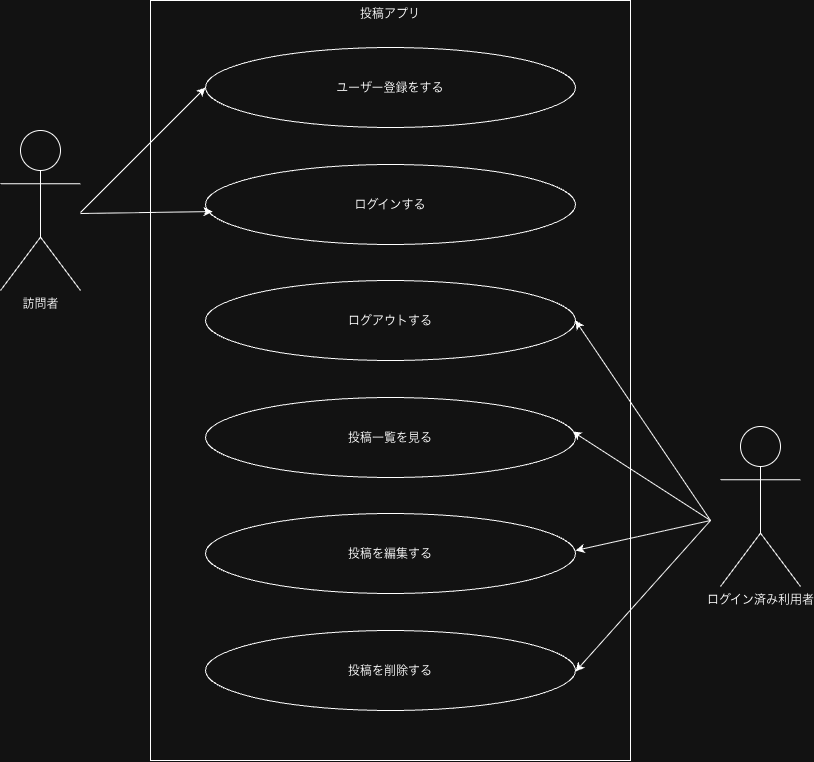

The diagram above was exported from draw.io. Its source (the exported page's mxGraphModel, read from the mxfile embedded in the PNG):
<mxGraphModel dx="1204" dy="817" grid="1" gridSize="10" guides="1" tooltips="1" connect="1" arrows="1" fold="1" page="1" pageScale="1" pageWidth="827" pageHeight="1169" math="0" shadow="0">
  <root>
    <mxCell id="0" />
    <mxCell id="1" parent="0" />
    <mxCell id="oK4qGqsRLYmsFFkOTTdK-3" parent="1" style="rounded=0;whiteSpace=wrap;html=1;verticalAlign=top;" value="投稿アプリ" vertex="1">
      <mxGeometry height="760" width="480" x="160" y="40" as="geometry" />
    </mxCell>
    <mxCell id="oK4qGqsRLYmsFFkOTTdK-1" parent="1" style="shape=umlActor;verticalLabelPosition=bottom;verticalAlign=top;html=1;outlineConnect=0;labelPerimeter=1;" value="訪問者" vertex="1">
      <mxGeometry height="160" width="80" x="10" y="170" as="geometry" />
    </mxCell>
    <mxCell id="oK4qGqsRLYmsFFkOTTdK-2" parent="1" style="shape=umlActor;verticalLabelPosition=bottom;verticalAlign=top;html=1;outlineConnect=0;labelPerimeter=1;" value="ログイン済み利用者" vertex="1">
      <mxGeometry height="160" width="80" x="730" y="466" as="geometry" />
    </mxCell>
    <mxCell id="oK4qGqsRLYmsFFkOTTdK-4" parent="1" style="ellipse;whiteSpace=wrap;html=1;shapeInside=1;" value="ユーザー登録をする" vertex="1">
      <mxGeometry height="80" width="370" x="215" y="87" as="geometry" />
    </mxCell>
    <mxCell id="oK4qGqsRLYmsFFkOTTdK-5" parent="1" style="ellipse;whiteSpace=wrap;html=1;shapeInside=1;" value="ログインする" vertex="1">
      <mxGeometry height="80" width="370" x="215" y="204" as="geometry" />
    </mxCell>
    <mxCell id="oK4qGqsRLYmsFFkOTTdK-6" parent="1" style="ellipse;whiteSpace=wrap;html=1;shapeInside=1;" value="ログアウトする" vertex="1">
      <mxGeometry height="80" width="370" x="215" y="320" as="geometry" />
    </mxCell>
    <mxCell id="oK4qGqsRLYmsFFkOTTdK-7" parent="1" style="ellipse;whiteSpace=wrap;html=1;shapeInside=1;" value="投稿一覧を見る" vertex="1">
      <mxGeometry height="80" width="370" x="215" y="437" as="geometry" />
    </mxCell>
    <mxCell id="oK4qGqsRLYmsFFkOTTdK-8" parent="1" style="ellipse;whiteSpace=wrap;html=1;shapeInside=1;" value="投稿を編集する" vertex="1">
      <mxGeometry height="80" width="370" x="215" y="553" as="geometry" />
    </mxCell>
    <mxCell id="oK4qGqsRLYmsFFkOTTdK-9" parent="1" style="ellipse;whiteSpace=wrap;html=1;shapeInside=1;" value="投稿を削除する" vertex="1">
      <mxGeometry height="80" width="370" x="215" y="670" as="geometry" />
    </mxCell>
    <mxCell id="oK4qGqsRLYmsFFkOTTdK-12" edge="1" parent="1" style="edgeStyle=none;orthogonalLoop=1;jettySize=auto;html=1;rounded=0;defaultLabelBackgroundColor=page;entryX=0;entryY=0.5;entryDx=0;entryDy=0;" target="oK4qGqsRLYmsFFkOTTdK-4" value="">
      <mxGeometry relative="1" width="100" as="geometry">
        <Array as="points" />
        <mxPoint x="90" y="252" as="sourcePoint" />
        <mxPoint x="150" y="250" as="targetPoint" />
      </mxGeometry>
    </mxCell>
    <mxCell id="oK4qGqsRLYmsFFkOTTdK-13" edge="1" parent="1" style="edgeStyle=none;orthogonalLoop=1;jettySize=auto;html=1;rounded=0;defaultLabelBackgroundColor=page;entryX=0.019;entryY=0.588;entryDx=0;entryDy=0;entryPerimeter=0;" target="oK4qGqsRLYmsFFkOTTdK-5" value="">
      <mxGeometry relative="1" width="100" as="geometry">
        <Array as="points" />
        <mxPoint x="90" y="253" as="sourcePoint" />
        <mxPoint x="215" y="160" as="targetPoint" />
      </mxGeometry>
    </mxCell>
    <mxCell id="oK4qGqsRLYmsFFkOTTdK-16" edge="1" parent="1" style="edgeStyle=none;orthogonalLoop=1;jettySize=auto;html=1;rounded=0;defaultLabelBackgroundColor=page;entryX=0.992;entryY=0.425;entryDx=0;entryDy=0;entryPerimeter=0;" target="oK4qGqsRLYmsFFkOTTdK-7" value="">
      <mxGeometry relative="1" width="100" as="geometry">
        <Array as="points" />
        <mxPoint x="720" y="560" as="sourcePoint" />
        <mxPoint x="730" y="380" as="targetPoint" />
      </mxGeometry>
    </mxCell>
    <mxCell id="oK4qGqsRLYmsFFkOTTdK-17" edge="1" parent="1" style="edgeStyle=none;orthogonalLoop=1;jettySize=auto;html=1;rounded=0;defaultLabelBackgroundColor=page;entryX=0.992;entryY=0.425;entryDx=0;entryDy=0;entryPerimeter=0;" value="">
      <mxGeometry relative="1" width="100" as="geometry">
        <Array as="points" />
        <mxPoint x="720" y="560" as="sourcePoint" />
        <mxPoint x="584.96" y="360" as="targetPoint" />
      </mxGeometry>
    </mxCell>
    <mxCell id="oK4qGqsRLYmsFFkOTTdK-18" edge="1" parent="1" style="edgeStyle=none;orthogonalLoop=1;jettySize=auto;html=1;rounded=0;defaultLabelBackgroundColor=page;entryX=0.992;entryY=0.425;entryDx=0;entryDy=0;entryPerimeter=0;" value="">
      <mxGeometry relative="1" width="100" as="geometry">
        <Array as="points" />
        <mxPoint x="720" y="560" as="sourcePoint" />
        <mxPoint x="585" y="590" as="targetPoint" />
      </mxGeometry>
    </mxCell>
    <mxCell id="oK4qGqsRLYmsFFkOTTdK-19" edge="1" parent="1" style="edgeStyle=none;orthogonalLoop=1;jettySize=auto;html=1;rounded=0;defaultLabelBackgroundColor=page;entryX=0.992;entryY=0.425;entryDx=0;entryDy=0;entryPerimeter=0;" value="">
      <mxGeometry relative="1" width="100" as="geometry">
        <Array as="points" />
        <mxPoint x="720" y="560" as="sourcePoint" />
        <mxPoint x="585" y="711" as="targetPoint" />
      </mxGeometry>
    </mxCell>
  </root>
</mxGraphModel>